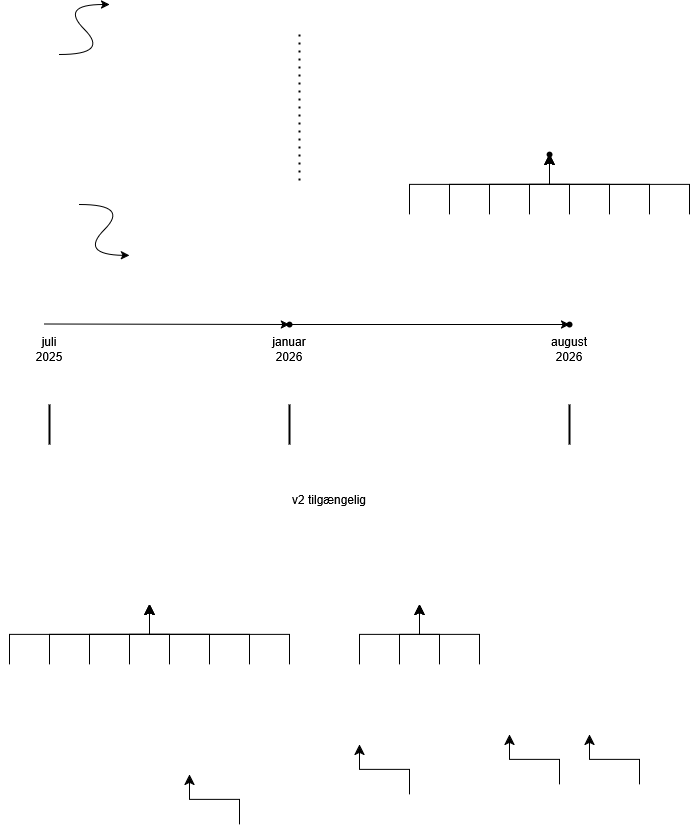

The diagram above was exported from draw.io. Its source (the exported page's mxGraphModel, read from the mxfile embedded in the PNG):
<mxGraphModel dx="1426" dy="917" grid="1" gridSize="10" guides="1" tooltips="1" connect="1" arrows="1" fold="1" page="1" pageScale="1" pageWidth="827" pageHeight="1169" math="0" shadow="0">
  <root>
    <mxCell id="0" />
    <mxCell id="1" parent="0" />
    <mxCell id="ahTxisPIbd4UMzBJyqHm-1" value="" style="curved=1;endArrow=classic;html=1;rounded=0;" parent="1" edge="1">
      <mxGeometry width="50" height="50" relative="1" as="geometry">
        <mxPoint x="130" y="130" as="sourcePoint" />
        <mxPoint x="180" y="80" as="targetPoint" />
        <Array as="points">
          <mxPoint x="180" y="130" />
          <mxPoint x="130" y="80" />
        </Array>
      </mxGeometry>
    </mxCell>
    <mxCell id="ahTxisPIbd4UMzBJyqHm-2" value="" style="curved=1;endArrow=classic;html=1;rounded=0;movable=1;resizable=1;rotatable=1;deletable=1;editable=1;locked=0;connectable=1;" parent="1" edge="1">
      <mxGeometry width="50" height="50" relative="1" as="geometry">
        <mxPoint x="150" y="280" as="sourcePoint" />
        <mxPoint x="200" y="331" as="targetPoint" />
        <Array as="points">
          <mxPoint x="200" y="280" />
          <mxPoint x="150" y="330" />
        </Array>
      </mxGeometry>
    </mxCell>
    <mxCell id="ahTxisPIbd4UMzBJyqHm-3" value="" style="endArrow=none;dashed=1;html=1;dashPattern=1 3;strokeWidth=2;rounded=0;targetPerimeterSpacing=11;jumpStyle=none;" parent="1" edge="1">
      <mxGeometry width="50" height="50" relative="1" as="geometry">
        <mxPoint x="370" y="110" as="sourcePoint" />
        <mxPoint x="370" y="260" as="targetPoint" />
      </mxGeometry>
    </mxCell>
    <mxCell id="ahTxisPIbd4UMzBJyqHm-4" value="" style="endArrow=classic;html=1;rounded=0;entryX=0;entryY=0.35;entryDx=0;entryDy=0;entryPerimeter=0;" parent="1" target="ahTxisPIbd4UMzBJyqHm-5" edge="1">
      <mxGeometry width="50" height="50" relative="1" as="geometry">
        <mxPoint x="115" y="399.5" as="sourcePoint" />
        <mxPoint x="215" y="399.5" as="targetPoint" />
      </mxGeometry>
    </mxCell>
    <mxCell id="ahTxisPIbd4UMzBJyqHm-5" value="" style="shape=waypoint;sketch=0;fillStyle=solid;size=6;pointerEvents=1;points=[];fillColor=none;resizable=0;rotatable=0;perimeter=centerPerimeter;snapToPoint=1;" parent="1" vertex="1">
      <mxGeometry x="350" y="390" width="20" height="20" as="geometry" />
    </mxCell>
    <mxCell id="ahTxisPIbd4UMzBJyqHm-6" value="" style="line;strokeWidth=2;direction=south;html=1;" parent="1" vertex="1">
      <mxGeometry x="115" y="480" width="10" height="40" as="geometry" />
    </mxCell>
    <mxCell id="ahTxisPIbd4UMzBJyqHm-7" value="juli&lt;br&gt;2025" style="text;html=1;align=center;verticalAlign=middle;whiteSpace=wrap;rounded=0;" parent="1" vertex="1">
      <mxGeometry x="90" y="410" width="60" height="30" as="geometry" />
    </mxCell>
    <mxCell id="ahTxisPIbd4UMzBJyqHm-8" value="" style="line;strokeWidth=2;direction=south;html=1;" parent="1" vertex="1">
      <mxGeometry x="355" y="480" width="10" height="40" as="geometry" />
    </mxCell>
    <mxCell id="ahTxisPIbd4UMzBJyqHm-9" value="januar 2026" style="text;html=1;align=center;verticalAlign=middle;whiteSpace=wrap;rounded=0;" parent="1" vertex="1">
      <mxGeometry x="330" y="410" width="60" height="30" as="geometry" />
    </mxCell>
    <mxCell id="ahTxisPIbd4UMzBJyqHm-10" value="" style="line;strokeWidth=2;direction=south;html=1;" parent="1" vertex="1">
      <mxGeometry x="635" y="480" width="10" height="40" as="geometry" />
    </mxCell>
    <mxCell id="ahTxisPIbd4UMzBJyqHm-11" value="august 2026" style="text;html=1;align=center;verticalAlign=middle;whiteSpace=wrap;rounded=0;" parent="1" vertex="1">
      <mxGeometry x="610" y="410" width="60" height="30" as="geometry" />
    </mxCell>
    <mxCell id="ahTxisPIbd4UMzBJyqHm-12" value="" style="shape=waypoint;sketch=0;fillStyle=solid;size=6;pointerEvents=1;points=[];fillColor=none;resizable=0;rotatable=0;perimeter=centerPerimeter;snapToPoint=1;" parent="1" vertex="1">
      <mxGeometry x="630" y="390" width="20" height="20" as="geometry" />
    </mxCell>
    <mxCell id="ahTxisPIbd4UMzBJyqHm-13" value="" style="endArrow=classic;html=1;rounded=0;entryX=0.15;entryY=0.95;entryDx=0;entryDy=0;entryPerimeter=0;exitX=0.85;exitY=0.5;exitDx=0;exitDy=0;exitPerimeter=0;" parent="1" source="ahTxisPIbd4UMzBJyqHm-5" target="ahTxisPIbd4UMzBJyqHm-12" edge="1">
      <mxGeometry width="50" height="50" relative="1" as="geometry">
        <mxPoint x="385" y="430" as="sourcePoint" />
        <mxPoint x="630" y="430.5" as="targetPoint" />
      </mxGeometry>
    </mxCell>
    <mxCell id="ahTxisPIbd4UMzBJyqHm-14" value="v2 tilgængelig" style="text;html=1;align=center;verticalAlign=middle;whiteSpace=wrap;rounded=0;" parent="1" vertex="1">
      <mxGeometry x="360" y="560" width="80" height="30" as="geometry" />
    </mxCell>
    <mxCell id="bTmCssd0YDFT56HNQgFW-1" value="" style="edgeStyle=elbowEdgeStyle;elbow=vertical;endArrow=classic;html=1;curved=0;rounded=0;endSize=8;startSize=8;entryX=0.35;entryY=0.65;entryDx=0;entryDy=0;entryPerimeter=0;" edge="1" parent="1">
      <mxGeometry width="50" height="50" relative="1" as="geometry">
        <mxPoint x="240" y="740" as="sourcePoint" />
        <mxPoint x="220" y="680" as="targetPoint" />
      </mxGeometry>
    </mxCell>
    <mxCell id="bTmCssd0YDFT56HNQgFW-2" value="" style="edgeStyle=elbowEdgeStyle;elbow=vertical;endArrow=classic;html=1;curved=0;rounded=0;endSize=8;startSize=8;entryX=0.9;entryY=0.8;entryDx=0;entryDy=0;entryPerimeter=0;" edge="1" parent="1">
      <mxGeometry width="50" height="50" relative="1" as="geometry">
        <mxPoint x="320" y="740" as="sourcePoint" />
        <mxPoint x="220" y="680" as="targetPoint" />
      </mxGeometry>
    </mxCell>
    <mxCell id="bTmCssd0YDFT56HNQgFW-3" value="" style="edgeStyle=elbowEdgeStyle;elbow=vertical;endArrow=classic;html=1;curved=0;rounded=0;endSize=8;startSize=8;entryX=0.75;entryY=0.75;entryDx=0;entryDy=0;entryPerimeter=0;" edge="1" parent="1">
      <mxGeometry width="50" height="50" relative="1" as="geometry">
        <mxPoint x="280" y="740" as="sourcePoint" />
        <mxPoint x="220" y="680" as="targetPoint" />
      </mxGeometry>
    </mxCell>
    <mxCell id="bTmCssd0YDFT56HNQgFW-4" value="" style="edgeStyle=elbowEdgeStyle;elbow=vertical;endArrow=classic;html=1;curved=0;rounded=0;endSize=8;startSize=8;entryX=0.5;entryY=0.65;entryDx=0;entryDy=0;entryPerimeter=0;" edge="1" parent="1">
      <mxGeometry width="50" height="50" relative="1" as="geometry">
        <mxPoint x="120" y="740" as="sourcePoint" />
        <mxPoint x="220" y="680" as="targetPoint" />
      </mxGeometry>
    </mxCell>
    <mxCell id="bTmCssd0YDFT56HNQgFW-6" value="" style="edgeStyle=elbowEdgeStyle;elbow=vertical;endArrow=classic;html=1;curved=0;rounded=0;endSize=8;startSize=8;" edge="1" parent="1">
      <mxGeometry width="50" height="50" relative="1" as="geometry">
        <mxPoint x="480" y="870" as="sourcePoint" />
        <mxPoint x="430" y="820" as="targetPoint" />
      </mxGeometry>
    </mxCell>
    <mxCell id="bTmCssd0YDFT56HNQgFW-7" value="" style="edgeStyle=elbowEdgeStyle;elbow=vertical;endArrow=classic;html=1;curved=0;rounded=0;endSize=8;startSize=8;" edge="1" parent="1">
      <mxGeometry width="50" height="50" relative="1" as="geometry">
        <mxPoint x="630" y="860" as="sourcePoint" />
        <mxPoint x="580" y="810" as="targetPoint" />
      </mxGeometry>
    </mxCell>
    <mxCell id="bTmCssd0YDFT56HNQgFW-8" value="" style="edgeStyle=elbowEdgeStyle;elbow=vertical;endArrow=classic;html=1;curved=0;rounded=0;endSize=8;startSize=8;" edge="1" parent="1">
      <mxGeometry width="50" height="50" relative="1" as="geometry">
        <mxPoint x="710" y="860" as="sourcePoint" />
        <mxPoint x="660" y="810" as="targetPoint" />
      </mxGeometry>
    </mxCell>
    <mxCell id="bTmCssd0YDFT56HNQgFW-9" value="" style="edgeStyle=elbowEdgeStyle;elbow=vertical;endArrow=classic;html=1;curved=0;rounded=0;endSize=8;startSize=8;" edge="1" parent="1">
      <mxGeometry width="50" height="50" relative="1" as="geometry">
        <mxPoint x="310" y="900" as="sourcePoint" />
        <mxPoint x="260" y="850" as="targetPoint" />
      </mxGeometry>
    </mxCell>
    <mxCell id="bTmCssd0YDFT56HNQgFW-11" value="" style="edgeStyle=elbowEdgeStyle;elbow=vertical;endArrow=classic;html=1;curved=0;rounded=0;endSize=8;startSize=8;entryX=1.25;entryY=0.6;entryDx=0;entryDy=0;entryPerimeter=0;" edge="1" parent="1">
      <mxGeometry width="50" height="50" relative="1" as="geometry">
        <mxPoint x="360" y="740" as="sourcePoint" />
        <mxPoint x="220" y="680" as="targetPoint" />
      </mxGeometry>
    </mxCell>
    <mxCell id="bTmCssd0YDFT56HNQgFW-12" value="" style="edgeStyle=elbowEdgeStyle;elbow=vertical;endArrow=classic;html=1;curved=0;rounded=0;endSize=8;startSize=8;entryX=0;entryY=0.8;entryDx=0;entryDy=0;entryPerimeter=0;" edge="1" parent="1">
      <mxGeometry width="50" height="50" relative="1" as="geometry">
        <mxPoint x="200" y="740" as="sourcePoint" />
        <mxPoint x="220" y="680" as="targetPoint" />
      </mxGeometry>
    </mxCell>
    <mxCell id="bTmCssd0YDFT56HNQgFW-13" value="" style="edgeStyle=elbowEdgeStyle;elbow=vertical;endArrow=classic;html=1;curved=0;rounded=0;endSize=8;startSize=8;entryX=-0.05;entryY=0.3;entryDx=0;entryDy=0;entryPerimeter=0;" edge="1" parent="1">
      <mxGeometry width="50" height="50" relative="1" as="geometry">
        <mxPoint x="160" y="740" as="sourcePoint" />
        <mxPoint x="220" y="680" as="targetPoint" />
      </mxGeometry>
    </mxCell>
    <mxCell id="bTmCssd0YDFT56HNQgFW-14" value="" style="edgeStyle=elbowEdgeStyle;elbow=vertical;endArrow=classic;html=1;curved=0;rounded=0;endSize=8;startSize=8;entryX=0.35;entryY=0.65;entryDx=0;entryDy=0;entryPerimeter=0;" edge="1" parent="1">
      <mxGeometry width="50" height="50" relative="1" as="geometry">
        <mxPoint x="510" y="740" as="sourcePoint" />
        <mxPoint x="490" y="680" as="targetPoint" />
      </mxGeometry>
    </mxCell>
    <mxCell id="bTmCssd0YDFT56HNQgFW-16" value="" style="edgeStyle=elbowEdgeStyle;elbow=vertical;endArrow=classic;html=1;curved=0;rounded=0;endSize=8;startSize=8;entryX=0.75;entryY=0.75;entryDx=0;entryDy=0;entryPerimeter=0;" edge="1" parent="1">
      <mxGeometry width="50" height="50" relative="1" as="geometry">
        <mxPoint x="550" y="740" as="sourcePoint" />
        <mxPoint x="490" y="680" as="targetPoint" />
      </mxGeometry>
    </mxCell>
    <mxCell id="bTmCssd0YDFT56HNQgFW-20" value="" style="edgeStyle=elbowEdgeStyle;elbow=vertical;endArrow=classic;html=1;curved=0;rounded=0;endSize=8;startSize=8;entryX=0;entryY=0.8;entryDx=0;entryDy=0;entryPerimeter=0;" edge="1" parent="1">
      <mxGeometry width="50" height="50" relative="1" as="geometry">
        <mxPoint x="470" y="740" as="sourcePoint" />
        <mxPoint x="490" y="680" as="targetPoint" />
      </mxGeometry>
    </mxCell>
    <mxCell id="bTmCssd0YDFT56HNQgFW-21" value="" style="edgeStyle=elbowEdgeStyle;elbow=vertical;endArrow=classic;html=1;curved=0;rounded=0;endSize=8;startSize=8;entryX=-0.05;entryY=0.3;entryDx=0;entryDy=0;entryPerimeter=0;" edge="1" parent="1">
      <mxGeometry width="50" height="50" relative="1" as="geometry">
        <mxPoint x="430" y="740" as="sourcePoint" />
        <mxPoint x="490" y="680" as="targetPoint" />
      </mxGeometry>
    </mxCell>
    <mxCell id="bTmCssd0YDFT56HNQgFW-22" value="" style="edgeStyle=elbowEdgeStyle;elbow=vertical;endArrow=classic;html=1;curved=0;rounded=0;endSize=8;startSize=8;entryX=-0.05;entryY=0.5;entryDx=0;entryDy=0;entryPerimeter=0;" edge="1" parent="1">
      <mxGeometry width="50" height="50" relative="1" as="geometry">
        <mxPoint x="80" y="740" as="sourcePoint" />
        <mxPoint x="220" y="680" as="targetPoint" />
      </mxGeometry>
    </mxCell>
    <mxCell id="bTmCssd0YDFT56HNQgFW-23" value="" style="edgeStyle=elbowEdgeStyle;elbow=vertical;endArrow=classic;html=1;curved=0;rounded=0;endSize=8;startSize=8;entryX=0.35;entryY=0.65;entryDx=0;entryDy=0;entryPerimeter=0;" edge="1" parent="1" target="bTmCssd0YDFT56HNQgFW-27">
      <mxGeometry width="50" height="50" relative="1" as="geometry">
        <mxPoint x="640" y="290" as="sourcePoint" />
        <mxPoint x="610" y="240" as="targetPoint" />
      </mxGeometry>
    </mxCell>
    <mxCell id="bTmCssd0YDFT56HNQgFW-24" value="" style="edgeStyle=elbowEdgeStyle;elbow=vertical;endArrow=classic;html=1;curved=0;rounded=0;endSize=8;startSize=8;entryX=0.9;entryY=0.8;entryDx=0;entryDy=0;entryPerimeter=0;" edge="1" parent="1" target="bTmCssd0YDFT56HNQgFW-27">
      <mxGeometry width="50" height="50" relative="1" as="geometry">
        <mxPoint x="720" y="290" as="sourcePoint" />
        <mxPoint x="814" y="240" as="targetPoint" />
      </mxGeometry>
    </mxCell>
    <mxCell id="bTmCssd0YDFT56HNQgFW-25" value="" style="edgeStyle=elbowEdgeStyle;elbow=vertical;endArrow=classic;html=1;curved=0;rounded=0;endSize=8;startSize=8;entryX=0.75;entryY=0.75;entryDx=0;entryDy=0;entryPerimeter=0;" edge="1" parent="1" target="bTmCssd0YDFT56HNQgFW-27">
      <mxGeometry width="50" height="50" relative="1" as="geometry">
        <mxPoint x="680" y="290" as="sourcePoint" />
        <mxPoint x="770" y="240" as="targetPoint" />
      </mxGeometry>
    </mxCell>
    <mxCell id="bTmCssd0YDFT56HNQgFW-26" value="" style="edgeStyle=elbowEdgeStyle;elbow=vertical;endArrow=classic;html=1;curved=0;rounded=0;endSize=8;startSize=8;entryX=0.5;entryY=0.65;entryDx=0;entryDy=0;entryPerimeter=0;" edge="1" parent="1" target="bTmCssd0YDFT56HNQgFW-27">
      <mxGeometry width="50" height="50" relative="1" as="geometry">
        <mxPoint x="520" y="290" as="sourcePoint" />
        <mxPoint x="575" y="240" as="targetPoint" />
      </mxGeometry>
    </mxCell>
    <mxCell id="bTmCssd0YDFT56HNQgFW-27" value="" style="shape=waypoint;sketch=0;fillStyle=solid;size=6;pointerEvents=1;points=[];fillColor=none;resizable=0;rotatable=0;perimeter=centerPerimeter;snapToPoint=1;" vertex="1" parent="1">
      <mxGeometry x="610" y="220" width="20" height="20" as="geometry" />
    </mxCell>
    <mxCell id="bTmCssd0YDFT56HNQgFW-28" value="" style="edgeStyle=elbowEdgeStyle;elbow=vertical;endArrow=classic;html=1;curved=0;rounded=0;endSize=8;startSize=8;entryX=1.25;entryY=0.6;entryDx=0;entryDy=0;entryPerimeter=0;" edge="1" parent="1" target="bTmCssd0YDFT56HNQgFW-27">
      <mxGeometry width="50" height="50" relative="1" as="geometry">
        <mxPoint x="760" y="290" as="sourcePoint" />
        <mxPoint x="725" y="230" as="targetPoint" />
      </mxGeometry>
    </mxCell>
    <mxCell id="bTmCssd0YDFT56HNQgFW-29" value="" style="edgeStyle=elbowEdgeStyle;elbow=vertical;endArrow=classic;html=1;curved=0;rounded=0;endSize=8;startSize=8;entryX=0;entryY=0.8;entryDx=0;entryDy=0;entryPerimeter=0;" edge="1" parent="1" target="bTmCssd0YDFT56HNQgFW-27">
      <mxGeometry width="50" height="50" relative="1" as="geometry">
        <mxPoint x="600" y="290" as="sourcePoint" />
        <mxPoint x="580" y="240" as="targetPoint" />
      </mxGeometry>
    </mxCell>
    <mxCell id="bTmCssd0YDFT56HNQgFW-30" value="" style="edgeStyle=elbowEdgeStyle;elbow=vertical;endArrow=classic;html=1;curved=0;rounded=0;endSize=8;startSize=8;entryX=-0.05;entryY=0.3;entryDx=0;entryDy=0;entryPerimeter=0;" edge="1" parent="1" target="bTmCssd0YDFT56HNQgFW-27">
      <mxGeometry width="50" height="50" relative="1" as="geometry">
        <mxPoint x="560" y="290" as="sourcePoint" />
        <mxPoint x="600" y="230" as="targetPoint" />
      </mxGeometry>
    </mxCell>
    <mxCell id="bTmCssd0YDFT56HNQgFW-31" value="" style="edgeStyle=elbowEdgeStyle;elbow=vertical;endArrow=classic;html=1;curved=0;rounded=0;endSize=8;startSize=8;entryX=-0.05;entryY=0.5;entryDx=0;entryDy=0;entryPerimeter=0;" edge="1" parent="1" target="bTmCssd0YDFT56HNQgFW-27">
      <mxGeometry width="50" height="50" relative="1" as="geometry">
        <mxPoint x="480" y="290" as="sourcePoint" />
        <mxPoint x="540" y="230" as="targetPoint" />
      </mxGeometry>
    </mxCell>
  </root>
</mxGraphModel>